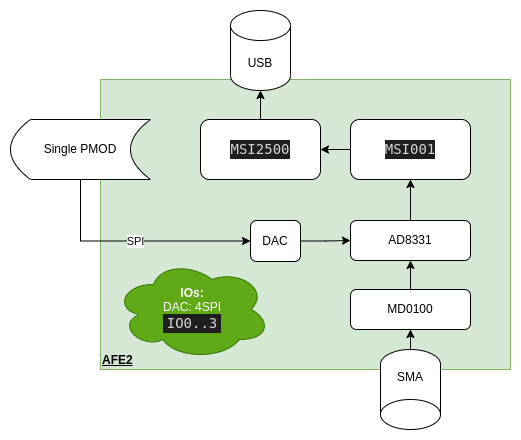

The diagram above was exported from draw.io. Its source (the exported page's mxGraphModel, read from the mxfile embedded in the PNG):
<mxGraphModel dx="801" dy="493" grid="1" gridSize="10" guides="1" tooltips="1" connect="1" arrows="1" fold="1" page="1" pageScale="1" pageWidth="827" pageHeight="1169" math="0" shadow="0">
  <root>
    <mxCell id="0" />
    <mxCell id="1" parent="0" />
    <mxCell id="2" value="AFE2" style="rounded=0;whiteSpace=wrap;html=1;fillColor=#d5e8d4;strokeColor=#82b366;align=left;verticalAlign=bottom;fontStyle=5" vertex="1" parent="1">
      <mxGeometry x="340" y="570" width="410" height="290" as="geometry" />
    </mxCell>
    <mxCell id="3" value="SPI" style="edgeStyle=orthogonalEdgeStyle;rounded=0;orthogonalLoop=1;jettySize=auto;html=1;exitX=0.5;exitY=0;exitDx=0;exitDy=0;entryX=0;entryY=0.5;entryDx=0;entryDy=0;" edge="1" source="4" target="10" parent="1">
      <mxGeometry relative="1" as="geometry" />
    </mxCell>
    <mxCell id="4" value="Single PMOD" style="shape=dataStorage;whiteSpace=wrap;html=1;fixedSize=1;direction=west;flipH=1;" vertex="1" parent="1">
      <mxGeometry x="250" y="610" width="140" height="60" as="geometry" />
    </mxCell>
    <mxCell id="5" value="" style="edgeStyle=orthogonalEdgeStyle;rounded=0;orthogonalLoop=1;jettySize=auto;html=1;" edge="1" source="6" target="8" parent="1">
      <mxGeometry relative="1" as="geometry" />
    </mxCell>
    <mxCell id="6" value="&lt;div style=&quot;color: rgb(212, 212, 212); background-color: rgb(30, 30, 30); font-family: &amp;quot;Droid Sans Mono&amp;quot;, &amp;quot;monospace&amp;quot;, monospace; font-size: 14px; line-height: 19px;&quot;&gt;MSI001&lt;/div&gt;" style="rounded=1;whiteSpace=wrap;html=1;" vertex="1" parent="1">
      <mxGeometry x="590" y="610" width="120" height="60" as="geometry" />
    </mxCell>
    <mxCell id="7" value="" style="edgeStyle=orthogonalEdgeStyle;rounded=0;orthogonalLoop=1;jettySize=auto;html=1;" edge="1" source="8" target="16" parent="1">
      <mxGeometry relative="1" as="geometry" />
    </mxCell>
    <mxCell id="8" value="&lt;div style=&quot;color: rgb(212, 212, 212); background-color: rgb(30, 30, 30); font-family: &amp;quot;Droid Sans Mono&amp;quot;, &amp;quot;monospace&amp;quot;, monospace; font-size: 14px; line-height: 19px;&quot;&gt;MSI2500&lt;/div&gt;" style="rounded=1;whiteSpace=wrap;html=1;" vertex="1" parent="1">
      <mxGeometry x="440" y="610" width="120" height="60" as="geometry" />
    </mxCell>
    <mxCell id="9" value="" style="edgeStyle=orthogonalEdgeStyle;rounded=0;orthogonalLoop=1;jettySize=auto;html=1;" edge="1" source="10" target="18" parent="1">
      <mxGeometry relative="1" as="geometry" />
    </mxCell>
    <mxCell id="10" value="DAC" style="rounded=1;whiteSpace=wrap;html=1;" vertex="1" parent="1">
      <mxGeometry x="490" y="711" width="50" height="41" as="geometry" />
    </mxCell>
    <mxCell id="11" value="" style="edgeStyle=orthogonalEdgeStyle;rounded=0;orthogonalLoop=1;jettySize=auto;html=1;" edge="1" source="12" target="18" parent="1">
      <mxGeometry relative="1" as="geometry" />
    </mxCell>
    <mxCell id="12" value="MD0100" style="rounded=1;whiteSpace=wrap;html=1;" vertex="1" parent="1">
      <mxGeometry x="590" y="780" width="120" height="40" as="geometry" />
    </mxCell>
    <mxCell id="13" value="" style="edgeStyle=orthogonalEdgeStyle;rounded=0;orthogonalLoop=1;jettySize=auto;html=1;" edge="1" source="14" target="12" parent="1">
      <mxGeometry relative="1" as="geometry" />
    </mxCell>
    <mxCell id="14" value="SMA" style="shape=cylinder3;whiteSpace=wrap;html=1;boundedLbl=1;backgroundOutline=1;size=15;direction=west;" vertex="1" parent="1">
      <mxGeometry x="620" y="840" width="60" height="80" as="geometry" />
    </mxCell>
    <mxCell id="15" value="&lt;b&gt;IOs:&lt;/b&gt;&lt;br&gt;DAC: 4SPI&lt;br&gt;&lt;div style=&quot;color: rgb(212, 212, 212); background-color: rgb(30, 30, 30); font-family: &amp;quot;Droid Sans Mono&amp;quot;, &amp;quot;monospace&amp;quot;, monospace; font-size: 14px; line-height: 19px;&quot;&gt;IO0..3&lt;/div&gt;" style="ellipse;shape=cloud;whiteSpace=wrap;html=1;fillColor=#60a917;fontColor=#ffffff;strokeColor=#2D7600;" vertex="1" parent="1">
      <mxGeometry x="354" y="750" width="156" height="100" as="geometry" />
    </mxCell>
    <mxCell id="16" value="USB" style="shape=cylinder3;whiteSpace=wrap;html=1;boundedLbl=1;backgroundOutline=1;size=15;direction=east;" vertex="1" parent="1">
      <mxGeometry x="470" y="501" width="60" height="80" as="geometry" />
    </mxCell>
    <mxCell id="17" value="" style="edgeStyle=orthogonalEdgeStyle;rounded=0;orthogonalLoop=1;jettySize=auto;html=1;" edge="1" source="18" target="6" parent="1">
      <mxGeometry relative="1" as="geometry" />
    </mxCell>
    <mxCell id="18" value="AD8331" style="rounded=1;whiteSpace=wrap;html=1;" vertex="1" parent="1">
      <mxGeometry x="590" y="711" width="120" height="40" as="geometry" />
    </mxCell>
  </root>
</mxGraphModel>